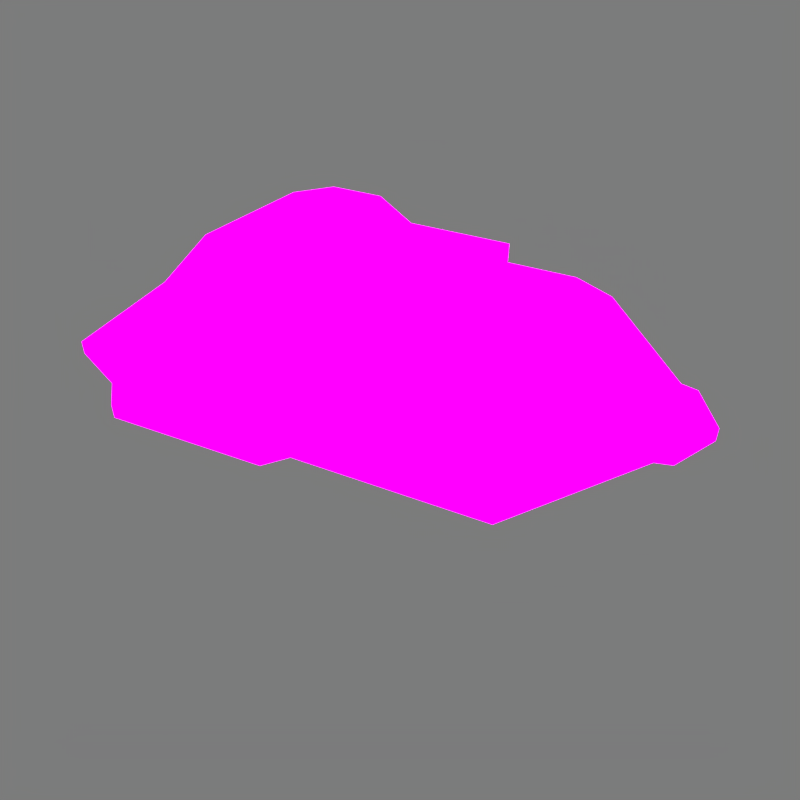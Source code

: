 # Source: gun3d.blend  (saved by Blender 2.93.21; exported with 4.5.12 LTS)
import bpy
from mathutils import Matrix  # noqa: F401  (used for matrix-valued properties, if any)

bpy.ops.wm.read_factory_settings(use_empty=True)
scene = bpy.context.scene
scene.name = 'Scene'

# ---- collections
col_collection_1 = bpy.data.collections.new('Collection 1'); scene.collection.children.link(col_collection_1)

# ---- images (referenced by path relative to the original .blend; pixels are not part of the script)
import os
ASSET_DIR = os.environ.get("B2B_ASSET_DIR", "")  # directory of the original .blend (textures are referenced by path, not embedded)
HERE = os.path.dirname(os.path.abspath(__file__))  # packed textures are extracted next to this script under _unpacked/

def load_image(name, relpath, width, height, colorspace="sRGB"):
    """Load a texture the original file referenced (path relative to the .blend, or extracted next to this script)."""
    p = next((c for c in (os.path.join(HERE, relpath), os.path.join(ASSET_DIR, relpath)) if relpath and os.path.exists(c)), "")
    if p:
        img = bpy.data.images.load(p, check_existing=True)
        img.name = name
    else:  # same state as the original file: an image datablock whose file is absent (Cycles renders it pink)
        img = bpy.data.images.new(name, width, height)
        img.source = "FILE"
        img.filepath = "//" + (relpath or name)
    img.colorspace_settings.name = colorspace
    return img
img_gunship_png = load_image('gunship.png', 'gunship.png', 1024, 1024, 'sRGB')
img_gunshipglow_png = load_image('gunshipGlow.png', 'gunshipGlow.png', 1024, 1024, 'sRGB')
img_gunship_chassis_png = load_image('gunship_chassis.png', 'gunship_chassis.png', 1024, 1024, 'sRGB')
img_gunship_chassisglow_png = load_image('gunship_chassisGlow.png', 'gunship_chassisGlow.png', 1024, 1024, 'sRGB')

# ---- materials (node trees are filled in below, after node groups)
mat_material_002 = bpy.data.materials.new('Material.002')
mat_material_002.use_backface_culling = True
mat_material_002.use_transparent_shadow = False
mat_material_002.specular_intensity = 0.0
mat_material = bpy.data.materials.new('Material')
mat_material.use_transparent_shadow = False

# ---- material node trees
mat_material_002.use_nodes = True; mat_material_002.node_tree.nodes.clear()
_N = mat_material_002.node_tree.nodes; _L = mat_material_002.node_tree.links
n0 = _N.new('ShaderNodeOutputMaterial'); n0.name = 'Material Output'; n0.location = (302, 410)
n1 = _N.new('ShaderNodeBsdfPrincipled'); n1.name = 'Principled BSDF'; n1.location = (12, 410)
n1.distribution = 'GGX'
n1.subsurface_method = 'BURLEY'
n1.inputs[2].default_value = 0.0
n1.inputs[3].default_value = 1.45
n1.inputs[13].default_value = 0.0
n1.inputs[28].default_value = 2.0
n2 = _N.new('ShaderNodeTexImage'); n2.name = 'Image Texture'; n2.location = (-278, 333)
n2.image = img_gunship_png
n2.interpolation = 'Closest'
n3 = _N.new('ShaderNodeTexImage'); n3.name = 'Image Texture.001'; n3.location = (-273, 17)
n3.image = img_gunshipglow_png
n3.interpolation = 'Closest'
_L.new(n1.outputs[0], n0.inputs[0])
_L.new(n2.outputs[0], n1.inputs[0])
_L.new(n3.outputs[0], n1.inputs[27])
n0.is_active_output = True
mat_material.use_nodes = True; mat_material.node_tree.nodes.clear()
_N = mat_material.node_tree.nodes; _L = mat_material.node_tree.links
n0 = _N.new('ShaderNodeOutputMaterial'); n0.name = 'Material Output'; n0.location = (302, 410)
n1 = _N.new('ShaderNodeBsdfPrincipled'); n1.name = 'Principled BSDF'; n1.location = (12, 410)
n1.distribution = 'GGX'
n1.subsurface_method = 'BURLEY'
n1.inputs[2].default_value = 0.0
n1.inputs[3].default_value = 1.45
n1.inputs[13].default_value = 0.0
n1.inputs[28].default_value = 2.0
n2 = _N.new('ShaderNodeTexImage'); n2.name = 'Image Texture'; n2.location = (-278, 333)
n2.image = img_gunship_chassis_png
n2.interpolation = 'Closest'
n3 = _N.new('ShaderNodeTexImage'); n3.name = 'Image Texture.001'; n3.location = (-273, 17)
n3.image = img_gunship_chassisglow_png
n3.interpolation = 'Closest'
_L.new(n1.outputs[0], n0.inputs[0])
_L.new(n2.outputs[0], n1.inputs[0])
_L.new(n3.outputs[0], n1.inputs[27])
n0.is_active_output = True

# ---- world
world_world = bpy.data.worlds.new('World'); scene.world = world_world
world_world.color = (0.2, 0.2, 0.2)
world_world.use_sun_shadow = False
world_world.sun_shadow_jitter_overblur = 0.0
world_world.cycles.sampling_method = 'MANUAL'

# ---- cameras
cam_camera = bpy.data.cameras.new('Camera')
cam_camera.clip_end = 100.0
cam_camera.lens = 35.0
cam_camera.sensor_width = 32.0
cam_camera.sensor_height = 18.0
cam_camera.display_size = 2.0
cam_camera.dof.focus_distance = 0.0
cam_camera.dof.aperture_fstop = 128.0
cam_camera.dof.aperture_blades = 6

# ---- lights
light_sun = bpy.data.lights.new('Sun', 'SUN')
light_sun.transmission_factor = 0.0
light_sun.angle = 0.1993
light_sun.energy = 1.0
light_sun.shadow_buffer_clip_start = 0.5
light_sun.shadow_soft_size = 0.1
light_sun.shadow_cascade_max_distance = 1000.0

# ---- meshes
me_plane_001 = bpy.data.meshes.new('Plane.001')
me_plane_001.from_pydata([(-0.1093, 0.502, 0.0), (0.4081, 0.5042, 0.0), (0.6821, 0.1469, 0.0), (0.7282, 0.1359, 0.0), (-0.8613, 0.3683, -0.04), (-0.1597, 0.559, 0.0), (-0.5938, 0.5612, 0.0), (-0.6793, 0.456, 0.0), (-0.8613, 0.3683, 0.0), (-0.8591, 0.0, 0.0), (-0.6744, 0.0, 0.2), (-0.4744, 0.0, 0.3), (-0.6793, 0.456, -0.04), (-0.5938, 0.5612, -0.04), (0.618, 0.0, 0.1), (0.5171, 0.2236, 0.1), (0.3176, 0.3946, 0.1), (-0.1142, 0.3946, 0.1), (-0.6142, 0.3946, 0.1), (-0.6778, 0.2192, 0.1), (-0.4744, 0.1688, 0.3), (-0.3889, 0.2521, 0.3), (-0.2377, 0.2521, 0.3), (-0.1324, 0.1688, 0.3), (-0.03449, 0.2594, 0.1475), (-0.1876, -0.1527, 0.29), (0.1851, -0.1527, 0.29), (-0.1876, -0.03522, 0.29), (0.1851, -0.03522, 0.29), (-0.1876, -0.1527, 0.2), (0.1851, -0.1527, 0.2), (-0.1876, -0.03522, 0.2), (0.1851, -0.03522, 0.2), (-0.1093, -0.502, 0.0), (0.4081, -0.5042, 0.0), (0.6821, -0.1469, 0.0), (0.7282, -0.1359, 0.0), (0.8027, 0.0, 0.0), (-0.1597, -0.559, 0.0), (-0.5938, -0.5612, 0.0), (-0.6793, -0.456, 0.0), (-0.8613, -0.3683, 0.0), (-0.1597, 0.559, -0.04), (0.7282, 0.1359, -0.04), (0.6821, 0.1469, -0.04), (-0.1328, 0.0, 0.3), (0.4081, 0.5042, -0.04), (-0.1093, 0.502, -0.04), (0.5171, -0.2236, 0.1), (0.3176, -0.3946, 0.1), (-0.1142, -0.3946, 0.1), (-0.6142, -0.3946, 0.1), (-0.6778, -0.2192, 0.1), (-0.4744, -0.1688, 0.3), (-0.3889, -0.2521, 0.3), (-0.2377, -0.2521, 0.3), (-0.1324, -0.1688, 0.3), (-0.03449, -0.2594, 0.1475), (-0.1876, 0.1527, 0.29), (0.1851, 0.1527, 0.29), (-0.1876, 0.03522, 0.29), (0.1851, 0.03522, 0.29), (-0.1876, 0.1527, 0.2), (0.1851, 0.1527, 0.2), (-0.1876, 0.03522, 0.2), (0.1851, 0.03522, 0.2), (-0.8591, 0.0, -0.04), (-0.1093, -0.502, -0.04), (0.4081, -0.5042, -0.04), (0.6821, -0.1469, -0.04), (0.7282, -0.1359, -0.04), (0.8027, 0.0, -0.04), (-0.1597, -0.559, -0.04), (-0.5938, -0.5612, -0.04), (-0.6793, -0.456, -0.04), (-0.8613, -0.3683, -0.04)], [], [(21, 20, 23, 22), (45, 23, 20, 11), (10, 19, 9), (9, 19, 8), (19, 18, 8), (8, 18, 7), (7, 18, 6), (6, 18, 17, 5), (5, 17, 0), (0, 17, 16, 1), (16, 15, 1), (1, 15, 2), (15, 14, 2), (2, 14, 3), (3, 14, 37), (11, 20, 10), (19, 10, 20), (19, 20, 18), (20, 21, 18), (17, 18, 21, 22), (22, 23, 17), (17, 24, 16), (16, 24, 15), (17, 23, 24), (25, 26, 28, 27), (29, 31, 32, 30), (28, 32, 31, 27), (26, 30, 32, 28), (25, 29, 30, 26), (27, 31, 29, 25), (54, 55, 56, 53), (45, 11, 53, 56), (10, 9, 52), (9, 41, 52), (52, 41, 51), (41, 40, 51), (40, 39, 51), (39, 38, 50, 51), (38, 33, 50), (33, 34, 49, 50), (49, 34, 48), (34, 35, 48), (48, 35, 14), (35, 36, 14), (36, 37, 14), (11, 10, 53), (52, 53, 10), (52, 51, 53), (53, 51, 54), (50, 55, 54, 51), (55, 50, 56), (50, 49, 57), (49, 48, 57), (50, 57, 56), (58, 60, 61, 59), (62, 63, 65, 64), (61, 60, 64, 65), (59, 61, 65, 63), (58, 59, 63, 62), (60, 58, 62, 64), (7, 6, 13, 12), (35, 69, 70, 36), (8, 7, 12, 4), (0, 1, 46, 47), (36, 70, 71, 37), (9, 8, 4, 66), (9, 66, 75, 41), (1, 2, 44, 46), (38, 72, 67, 33), (2, 3, 43, 44), (3, 37, 71, 43), (39, 73, 72, 38), (40, 74, 73, 39), (5, 0, 47, 42), (41, 75, 74, 40), (33, 67, 68, 34), (6, 5, 42, 13), (34, 68, 69, 35)])
_uv = me_plane_001.uv_layers.new(name='UVMap')
_uv.uv.foreach_set('vector', [0.3055, 0.6111, 0.2628, 0.5694, 0.4338, 0.5694, 0.3812, 0.6111, 0.4336, 0.485, 0.4338, 0.5694, 0.2628, 0.5694, 0.2628, 0.485, 0.1628, 0.485, 0.1611, 0.5946, 0.07046, 0.485, 0.07046, 0.485, 0.1611, 0.5946, 0.06936, 0.6692, 0.1611, 0.5946, 0.1929, 0.6823, 0.06936, 0.6692, 0.06936, 0.6692, 0.1929, 0.6823, 0.1603, 0.713, 0.1603, 0.713, 0.1929, 0.6823, 0.2031, 0.7656, 0.2031, 0.7656, 0.1929, 0.6823, 0.4429, 0.6823, 0.4201, 0.7645, 0.4201, 0.7645, 0.4429, 0.6823, 0.4453, 0.736, 0.4453, 0.736, 0.4429, 0.6823, 0.6588, 0.6823, 0.704, 0.7371, 0.6588, 0.6823, 0.7586, 0.5968, 0.704, 0.7371, 0.704, 0.7371, 0.7586, 0.5968, 0.8411, 0.5584, 0.7586, 0.5968, 0.809, 0.485, 0.8411, 0.5584, 0.8411, 0.5584, 0.809, 0.485, 0.8641, 0.553, 0.8641, 0.553, 0.809, 0.485, 0.9013, 0.485, 0.2628, 0.485, 0.2628, 0.5694, 0.1628, 0.485, 0.1611, 0.5946, 0.1628, 0.485, 0.2628, 0.5694, 0.1611, 0.5946, 0.2628, 0.5694, 0.1929, 0.6823, 0.2628, 0.5694, 0.3055, 0.6111, 0.1929, 0.6823, 0.4429, 0.6823, 0.1929, 0.6823, 0.3055, 0.6111, 0.3812, 0.6111, 0.3812, 0.6111, 0.4338, 0.5694, 0.4429, 0.6823, 0.4429, 0.6823, 0.4828, 0.6147, 0.6588, 0.6823, 0.6588, 0.6823, 0.4828, 0.6147, 0.7586, 0.5968, 0.4429, 0.6823, 0.4338, 0.5694, 0.4828, 0.6147, 0.4062, 0.4087, 0.5925, 0.4087, 0.5925, 0.4674, 0.4062, 0.4674, 0.4062, 0.4087, 0.4062, 0.4674, 0.5925, 0.4674, 0.5925, 0.4087, 0.5925, 0.4674, 0.5925, 0.4674, 0.4062, 0.4674, 0.4062, 0.4674, 0.5925, 0.4087, 0.5925, 0.4087, 0.5925, 0.4674, 0.5925, 0.4674, 0.4062, 0.4087, 0.4062, 0.4087, 0.5925, 0.4087, 0.5925, 0.4087, 0.4062, 0.4674, 0.4062, 0.4674, 0.4062, 0.4087, 0.4062, 0.4087, 0.3055, 0.3589, 0.3812, 0.3589, 0.4338, 0.4006, 0.2628, 0.4006, 0.4336, 0.485, 0.2628, 0.485, 0.2628, 0.4006, 0.4338, 0.4006, 0.1628, 0.485, 0.07046, 0.485, 0.1611, 0.3754, 0.07046, 0.485, 0.06936, 0.3008, 0.1611, 0.3754, 0.1611, 0.3754, 0.06936, 0.3008, 0.1929, 0.2877, 0.06936, 0.3008, 0.1603, 0.257, 0.1929, 0.2877, 0.1603, 0.257, 0.2031, 0.2044, 0.1929, 0.2877, 0.2031, 0.2044, 0.4201, 0.2055, 0.4429, 0.2877, 0.1929, 0.2877, 0.4201, 0.2055, 0.4453, 0.234, 0.4429, 0.2877, 0.4453, 0.234, 0.704, 0.2329, 0.6588, 0.2877, 0.4429, 0.2877, 0.6588, 0.2877, 0.704, 0.2329, 0.7586, 0.3732, 0.704, 0.2329, 0.8411, 0.4116, 0.7586, 0.3732, 0.7586, 0.3732, 0.8411, 0.4116, 0.809, 0.485, 0.8411, 0.4116, 0.8641, 0.417, 0.809, 0.485, 0.8641, 0.417, 0.9013, 0.485, 0.809, 0.485, 0.2628, 0.485, 0.1628, 0.485, 0.2628, 0.4006, 0.1611, 0.3754, 0.2628, 0.4006, 0.1628, 0.485, 0.1611, 0.3754, 0.1929, 0.2877, 0.2628, 0.4006, 0.2628, 0.4006, 0.1929, 0.2877, 0.3055, 0.3589, 0.4429, 0.2877, 0.3812, 0.3589, 0.3055, 0.3589, 0.1929, 0.2877, 0.3812, 0.3589, 0.4429, 0.2877, 0.4338, 0.4006, 0.4429, 0.2877, 0.6588, 0.2877, 0.4828, 0.3553, 0.6588, 0.2877, 0.7586, 0.3732, 0.4828, 0.3553, 0.4429, 0.2877, 0.4828, 0.3553, 0.4338, 0.4006, 0.4062, 0.5909, 0.4062, 0.5321, 0.5925, 0.5321, 0.5925, 0.5909, 0.4062, 0.5909, 0.5925, 0.5909, 0.5925, 0.5321, 0.4062, 0.5321, 0.5925, 0.5321, 0.4062, 0.5321, 0.4062, 0.5321, 0.5925, 0.5321, 0.5925, 0.5909, 0.5925, 0.5321, 0.5925, 0.5321, 0.5925, 0.5909, 0.4062, 0.5909, 0.5925, 0.5909, 0.5925, 0.5909, 0.4062, 0.5909, 0.4062, 0.5321, 0.4062, 0.5909, 0.4062, 0.5909, 0.4062, 0.5321, 0.1603, 0.713, 0.2031, 0.7656, 0.2031, 0.7656, 0.1603, 0.713, 0.8411, 0.4116, 0.8411, 0.4116, 0.8641, 0.417, 0.8641, 0.417, 0.06936, 0.6692, 0.1603, 0.713, 0.1603, 0.713, 0.06936, 0.6692, 0.4453, 0.736, 0.704, 0.7371, 0.704, 0.7371, 0.4453, 0.736, 0.8641, 0.417, 0.8641, 0.417, 0.9013, 0.485, 0.9013, 0.485, 0.07046, 0.485, 0.06936, 0.6692, 0.06936, 0.6692, 0.07046, 0.485, 0.07046, 0.485, 0.07046, 0.485, 0.06936, 0.3008, 0.06936, 0.3008, 0.704, 0.7371, 0.8411, 0.5584, 0.8411, 0.5584, 0.704, 0.7371, 0.4201, 0.2055, 0.4201, 0.2055, 0.4453, 0.234, 0.4453, 0.234, 0.8411, 0.5584, 0.8641, 0.553, 0.8641, 0.553, 0.8411, 0.5584, 0.8641, 0.553, 0.9013, 0.485, 0.9013, 0.485, 0.8641, 0.553, 0.2031, 0.2044, 0.2031, 0.2044, 0.4201, 0.2055, 0.4201, 0.2055, 0.1603, 0.257, 0.1603, 0.257, 0.2031, 0.2044, 0.2031, 0.2044, 0.4201, 0.7645, 0.4453, 0.736, 0.4453, 0.736, 0.4201, 0.7645, 0.06936, 0.3008, 0.06936, 0.3008, 0.1603, 0.257, 0.1603, 0.257, 0.4453, 0.234, 0.4453, 0.234, 0.704, 0.2329, 0.704, 0.2329, 0.2031, 0.7656, 0.4201, 0.7645, 0.4201, 0.7645, 0.2031, 0.7656, 0.704, 0.2329, 0.704, 0.2329, 0.8411, 0.4116, 0.8411, 0.4116])
me_plane_001.materials.append(mat_material_002)
me_plane_001.use_remesh_preserve_volume = False
me_plane_001.use_remesh_preserve_attributes = False
me_plane_001.use_mirror_vertex_groups = False
me_plane_001.update()
me_plane_002 = bpy.data.meshes.new('Plane.002')
me_plane_002.from_pydata([(0.4382, 0.0, 0.1), (0.618, 0.0, 0.1), (0.5171, 0.2236, 0.1), (-0.1324, 0.1688, 0.3), (-0.03449, 0.2594, 0.1475), (-0.1328, 0.0, 0.3), (0.01849, 0.0, 0.1475), (0.5171, -0.2236, 0.1), (-0.1324, -0.1688, 0.3), (-0.03449, -0.2594, 0.1475), (-0.8613, 0.3683, -0.04), (-0.6793, 0.456, -0.04), (-0.5938, 0.5612, -0.04), (-0.1597, 0.559, -0.04), (0.7282, 0.1359, -0.04), (0.6821, 0.1469, -0.04), (0.4081, 0.5042, -0.04), (-0.1093, 0.502, -0.04), (-0.8591, 0.0, -0.04), (-0.1093, -0.502, -0.04), (0.4081, -0.5042, -0.04), (0.6821, -0.1469, -0.04), (0.7282, -0.1359, -0.04), (0.8027, 0.0, -0.04), (-0.1597, -0.559, -0.04), (-0.5938, -0.5612, -0.04), (-0.6793, -0.456, -0.04), (-0.8613, -0.3683, -0.04), (-0.6029, 0.2578, -0.098), (-0.4755, 0.3192, -0.098), (-0.4157, 0.3929, -0.098), (-0.1118, 0.3913, -0.098), (0.4936, 0.09898, -0.098), (0.2857, 0.353, -0.098), (-0.07652, 0.3514, -0.098), (-0.6014, 0.0, -0.098), (-0.07652, -0.3514, -0.098), (0.2857, -0.353, -0.098), (0.4936, -0.09898, -0.098), (0.5619, 0.0, -0.098), (-0.1118, -0.3913, -0.098), (-0.4157, -0.3929, -0.098), (-0.4755, -0.3192, -0.098), (-0.6029, -0.2578, -0.098)], [], [(6, 0, 2, 4), (1, 2, 0), (6, 4, 3, 5), (6, 9, 7, 0), (1, 0, 7), (6, 5, 8, 9), (22, 38, 39, 23), (27, 43, 42, 26), (17, 16, 33, 34), (21, 38, 22), (12, 13, 31, 30), (10, 11, 29, 28), (14, 23, 39, 32), (20, 37, 38, 21), (11, 12, 30, 29), (19, 36, 37, 20), (26, 42, 41, 25), (13, 17, 34, 31), (18, 10, 28, 35), (25, 41, 40, 24), (15, 14, 32), (24, 40, 36, 19), (18, 35, 43, 27), (16, 15, 32, 33), (30, 31, 34, 29), (39, 38, 32), (42, 36, 40, 41), (43, 35, 42), (28, 29, 35), (37, 33, 32, 38), (36, 34, 33, 37), (34, 36, 42, 29), (42, 35, 29)])
me_plane_002.polygons.foreach_set('material_index', [1, 1, 1, 1, 1, 1, 1, 1, 1, 1, 1, 1, 1, 1, 1, 1, 1, 1, 1, 1, 1, 1, 1, 1, 1, 1, 1, 1, 1, 1, 1, 1, 1])
_uv = me_plane_002.uv_layers.new(name='UVMap')
_uv.uv.foreach_set('vector', [0.5092, 0.485, 0.7191, 0.485, 0.7586, 0.5968, 0.4828, 0.6147, 0.809, 0.485, 0.7586, 0.5968, 0.7191, 0.485, 0.5092, 0.485, 0.4828, 0.6147, 0.4338, 0.5694, 0.4336, 0.485, 0.5092, 0.485, 0.4828, 0.3553, 0.7586, 0.3732, 0.7191, 0.485, 0.809, 0.485, 0.7191, 0.485, 0.7586, 0.3732, 0.5092, 0.485, 0.4336, 0.485, 0.4338, 0.4006, 0.4828, 0.3553, 0.8641, 0.417, 0.7468, 0.4355, 0.7809, 0.485, 0.9013, 0.485, 0.06936, 0.3008, 0.1986, 0.3561, 0.2622, 0.3254, 0.1603, 0.257, 0.4453, 0.736, 0.704, 0.7371, 0.6428, 0.6615, 0.4617, 0.6607, 0.8411, 0.4116, 0.7468, 0.4355, 0.8641, 0.417, 0.2031, 0.7656, 0.4201, 0.7645, 0.4441, 0.6807, 0.2922, 0.6814, 0.06936, 0.6692, 0.1603, 0.713, 0.2622, 0.6446, 0.1986, 0.6139, 0.8641, 0.553, 0.9013, 0.485, 0.7809, 0.485, 0.7468, 0.5345, 0.704, 0.2329, 0.6428, 0.3085, 0.7468, 0.4355, 0.8411, 0.4116, 0.1603, 0.713, 0.2031, 0.7656, 0.2922, 0.6814, 0.2622, 0.6446, 0.4453, 0.234, 0.4617, 0.3093, 0.6428, 0.3085, 0.704, 0.2329, 0.1603, 0.257, 0.2622, 0.3254, 0.2922, 0.2886, 0.2031, 0.2044, 0.4201, 0.7645, 0.4453, 0.736, 0.4617, 0.6607, 0.4441, 0.6807, 0.07046, 0.485, 0.06936, 0.6692, 0.1986, 0.6139, 0.1993, 0.485, 0.2031, 0.2044, 0.2922, 0.2886, 0.4441, 0.2893, 0.4201, 0.2055, 0.8411, 0.5584, 0.8641, 0.553, 0.7468, 0.5345, 0.4201, 0.2055, 0.4441, 0.2893, 0.4617, 0.3093, 0.4453, 0.234, 0.07046, 0.485, 0.1993, 0.485, 0.1986, 0.3561, 0.06936, 0.3008, 0.704, 0.7371, 0.8411, 0.5584, 0.7468, 0.5345, 0.6428, 0.6615, 0.2922, 0.6814, 0.4441, 0.6807, 0.4617, 0.6607, 0.2622, 0.6446, 0.7809, 0.485, 0.7468, 0.4355, 0.7468, 0.5345, 0.2622, 0.3254, 0.4617, 0.3093, 0.4441, 0.2893, 0.2922, 0.2886, 0.1986, 0.3561, 0.1993, 0.485, 0.2622, 0.3254, 0.1986, 0.6139, 0.2622, 0.6446, 0.1993, 0.485, 0.6428, 0.3085, 0.6428, 0.6615, 0.7468, 0.5345, 0.7468, 0.4355, 0.4617, 0.3093, 0.4617, 0.6607, 0.6428, 0.6615, 0.6428, 0.3085, 0.4617, 0.6607, 0.4617, 0.3093, 0.2622, 0.3254, 0.2622, 0.6446, 0.2622, 0.3254, 0.1993, 0.485, 0.2622, 0.6446])
me_plane_002.materials.append(mat_material_002)
me_plane_002.materials.append(mat_material)
me_plane_002.use_remesh_preserve_volume = False
me_plane_002.use_remesh_preserve_attributes = False
me_plane_002.use_mirror_vertex_groups = False
me_plane_002.update()

# ---- objects
ob_sun = bpy.data.objects.new('Sun', light_sun)
ob_camera = bpy.data.objects.new('Camera', cam_camera)
ob_plane_001 = bpy.data.objects.new('Plane.001', me_plane_001)
ob_plane_002 = bpy.data.objects.new('Plane.002', me_plane_002)

# ---- transforms, parenting, visibility, modifiers, constraints
ob_sun.location = (1.903, 4.195, 2.338)
ob_sun.rotation_euler = (-0.8263, 0.9854, -0.1618)
ob_sun.lineart.crease_threshold = 0.0
ob_camera.location = (0.81, -1.823, 1.344)
ob_camera.rotation_euler = (0.9196, 9.527e-07, 0.4438)
ob_camera.lineart.crease_threshold = 0.0
ob_plane_001.location = (0.0, 0.0, 0.0)
ob_plane_001.lineart.crease_threshold = 0.0
ob_plane_002.location = (0.0, 0.0, 0.0)
ob_plane_002.lineart.crease_threshold = 0.0

# ---- collection membership
col_collection_1.objects.link(ob_sun)
col_collection_1.objects.link(ob_camera)
col_collection_1.objects.link(ob_plane_001)
col_collection_1.objects.link(ob_plane_002)

# ---- scene / render settings (as saved in the file)
scene.camera = ob_camera
scene.frame_start = 0; scene.frame_end = 8; scene.frame_set(0)
scene.render.engine = 'BLENDER_EEVEE_NEXT'
scene.render.image_settings.compression = 0
scene.render.resolution_x = 256
scene.render.resolution_y = 256
scene.render.fps = 30
scene.render.dither_intensity = 0.0
scene.render.film_transparent = True
scene.render.use_compositing = False
scene.render.use_sequencer = False
scene.cycles.use_denoising = False
scene.cycles.samples = 128
scene.cycles.sampling_pattern = 'TABULATED_SOBOL'
scene.cycles.light_sampling_threshold = 0.0
scene.cycles.use_adaptive_sampling = False
scene.cycles.use_light_tree = False
scene.cycles.blur_glossy = 0.0
scene.cycles.sample_clamp_indirect = 0.0
scene.view_settings.view_transform = 'Standard'
bpy.context.view_layer.update()
